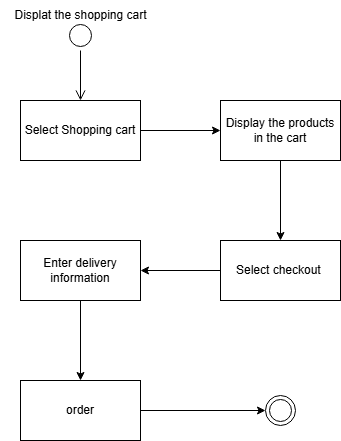

The diagram above was exported from draw.io. Its source (the exported page's mxGraphModel, read from the mxfile embedded in the PNG):
<mxGraphModel dx="880" dy="520" grid="1" gridSize="10" guides="1" tooltips="1" connect="1" arrows="1" fold="1" page="1" pageScale="1" pageWidth="827" pageHeight="1169" math="0" shadow="0">
  <root>
    <mxCell id="0" />
    <mxCell id="1" parent="0" />
    <mxCell id="ahgD3_jQ__8D6EiesDpB-3" value="" style="ellipse;html=1;shape=startState;" parent="1" vertex="1">
      <mxGeometry x="200" y="140" width="30" height="30" as="geometry" />
    </mxCell>
    <mxCell id="ahgD3_jQ__8D6EiesDpB-4" value="" style="edgeStyle=orthogonalEdgeStyle;html=1;verticalAlign=bottom;endArrow=open;endSize=8;rounded=0;entryX=0.5;entryY=0;entryDx=0;entryDy=0;" parent="1" source="ahgD3_jQ__8D6EiesDpB-3" target="ahgD3_jQ__8D6EiesDpB-6" edge="1">
      <mxGeometry relative="1" as="geometry">
        <mxPoint x="215" y="220" as="targetPoint" />
      </mxGeometry>
    </mxCell>
    <mxCell id="ahgD3_jQ__8D6EiesDpB-5" value="Displat the shopping cart" style="text;html=1;align=center;verticalAlign=middle;resizable=0;points=[];autosize=1;strokeColor=none;fillColor=none;" parent="1" vertex="1">
      <mxGeometry x="135" y="120" width="160" height="30" as="geometry" />
    </mxCell>
    <mxCell id="1jfUvRT-tWpMQx7ktVim-12" value="" style="edgeStyle=orthogonalEdgeStyle;rounded=0;orthogonalLoop=1;jettySize=auto;html=1;" parent="1" source="ahgD3_jQ__8D6EiesDpB-6" target="1jfUvRT-tWpMQx7ktVim-11" edge="1">
      <mxGeometry relative="1" as="geometry" />
    </mxCell>
    <mxCell id="ahgD3_jQ__8D6EiesDpB-6" value="Select Shopping cart" style="whiteSpace=wrap;html=1;" parent="1" vertex="1">
      <mxGeometry x="155" y="220" width="120" height="60" as="geometry" />
    </mxCell>
    <mxCell id="b51lfPSCNDFJ1QBgmgMn-5" value="" style="edgeStyle=orthogonalEdgeStyle;rounded=0;orthogonalLoop=1;jettySize=auto;html=1;" edge="1" parent="1" source="1jfUvRT-tWpMQx7ktVim-11" target="b51lfPSCNDFJ1QBgmgMn-4">
      <mxGeometry relative="1" as="geometry" />
    </mxCell>
    <mxCell id="1jfUvRT-tWpMQx7ktVim-11" value="Display the products in the cart" style="whiteSpace=wrap;html=1;" parent="1" vertex="1">
      <mxGeometry x="355" y="220" width="120" height="60" as="geometry" />
    </mxCell>
    <mxCell id="b51lfPSCNDFJ1QBgmgMn-7" value="" style="edgeStyle=orthogonalEdgeStyle;rounded=0;orthogonalLoop=1;jettySize=auto;html=1;" edge="1" parent="1" source="b51lfPSCNDFJ1QBgmgMn-4" target="b51lfPSCNDFJ1QBgmgMn-6">
      <mxGeometry relative="1" as="geometry" />
    </mxCell>
    <mxCell id="b51lfPSCNDFJ1QBgmgMn-4" value="Select checkout&amp;nbsp;" style="whiteSpace=wrap;html=1;" vertex="1" parent="1">
      <mxGeometry x="355" y="360" width="120" height="60" as="geometry" />
    </mxCell>
    <mxCell id="b51lfPSCNDFJ1QBgmgMn-9" value="" style="edgeStyle=orthogonalEdgeStyle;rounded=0;orthogonalLoop=1;jettySize=auto;html=1;" edge="1" parent="1" source="b51lfPSCNDFJ1QBgmgMn-6" target="b51lfPSCNDFJ1QBgmgMn-8">
      <mxGeometry relative="1" as="geometry" />
    </mxCell>
    <mxCell id="b51lfPSCNDFJ1QBgmgMn-6" value="Enter delivery information" style="whiteSpace=wrap;html=1;" vertex="1" parent="1">
      <mxGeometry x="155" y="360" width="120" height="60" as="geometry" />
    </mxCell>
    <mxCell id="b51lfPSCNDFJ1QBgmgMn-8" value="order" style="whiteSpace=wrap;html=1;" vertex="1" parent="1">
      <mxGeometry x="155" y="500" width="120" height="60" as="geometry" />
    </mxCell>
    <mxCell id="b51lfPSCNDFJ1QBgmgMn-10" value="" style="ellipse;html=1;shape=endState;" vertex="1" parent="1">
      <mxGeometry x="400" y="515" width="30" height="30" as="geometry" />
    </mxCell>
    <mxCell id="b51lfPSCNDFJ1QBgmgMn-11" value="" style="endArrow=classic;html=1;rounded=0;entryX=0;entryY=0.5;entryDx=0;entryDy=0;exitX=1;exitY=0.5;exitDx=0;exitDy=0;" edge="1" parent="1" source="b51lfPSCNDFJ1QBgmgMn-8" target="b51lfPSCNDFJ1QBgmgMn-10">
      <mxGeometry width="50" height="50" relative="1" as="geometry">
        <mxPoint x="340" y="520" as="sourcePoint" />
        <mxPoint x="390" y="470" as="targetPoint" />
      </mxGeometry>
    </mxCell>
  </root>
</mxGraphModel>